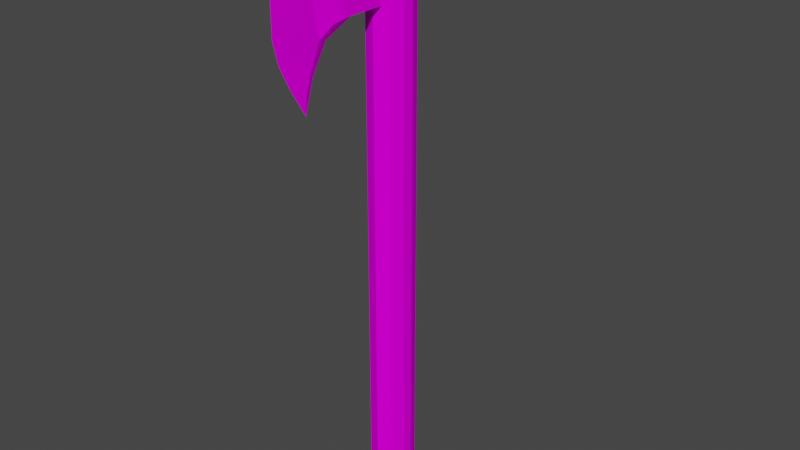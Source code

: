 # Source: tomahawk2.blend  (saved by Blender 3.6.11; exported with 4.5.12 LTS)
import bpy
from mathutils import Matrix  # noqa: F401  (used for matrix-valued properties, if any)

bpy.ops.wm.read_factory_settings(use_empty=True)
scene = bpy.context.scene
scene.name = 'Scene'

# ---- collections
col_collection = bpy.data.collections.new('Collection'); scene.collection.children.link(col_collection)
col_cutters = bpy.data.collections.new('Cutters'); scene.collection.children.link(col_cutters)

# ---- images (referenced by path relative to the original .blend; pixels are not part of the script)
import os
ASSET_DIR = os.environ.get("B2B_ASSET_DIR", "")  # directory of the original .blend (textures are referenced by path, not embedded)
HERE = os.path.dirname(os.path.abspath(__file__))  # packed textures are extracted next to this script under _unpacked/

def load_image(name, relpath, width, height, colorspace="sRGB"):
    """Load a texture the original file referenced (path relative to the .blend, or extracted next to this script)."""
    p = next((c for c in (os.path.join(HERE, relpath), os.path.join(ASSET_DIR, relpath)) if relpath and os.path.exists(c)), "")
    if p:
        img = bpy.data.images.load(p, check_existing=True)
        img.name = name
    else:  # same state as the original file: an image datablock whose file is absent (Cycles renders it pink)
        img = bpy.data.images.new(name, width, height)
        img.source = "FILE"
        img.filepath = "//" + (relpath or name)
    img.colorspace_settings.name = colorspace
    return img
img_tomahawkuhd_png = load_image('tomahawkUHD.png', 'tomahawkUHD.png', 1024, 1024, 'sRGB')

# ---- materials (node trees are filled in below, after node groups)
mat_material_001 = bpy.data.materials.new('Material.001')
mat_material_001.alpha_threshold = 0.0
mat_material_001.use_transparent_shadow = False
mat_material_001.roughness = 0.5
mat_material_001.line_color = (0.0, 0.0, 0.0, 1.0)

# ---- node groups
ng_auto_smooth = bpy.data.node_groups.new('Auto Smooth', 'GeometryNodeTree')
_s = ng_auto_smooth.interface.new_socket(name='Geometry', in_out='OUTPUT', socket_type='NodeSocketGeometry')
_s = ng_auto_smooth.interface.new_socket(name='Geometry', in_out='INPUT', socket_type='NodeSocketGeometry')
_s = ng_auto_smooth.interface.new_socket(name='Angle', in_out='INPUT', socket_type='NodeSocketFloat')
_s.subtype = 'ANGLE'
_s.min_value = 0.0
_s.max_value = 3.142
ng_auto_smooth.is_modifier = True
_N = ng_auto_smooth.nodes; _L = ng_auto_smooth.links
n0 = _N.new('NodeGroupOutput'); n0.name = 'Group Output'; n0.location = (480, -100)
n1 = _N.new('NodeGroupInput'); n1.name = 'Group Input'; n1.location = (-420, -300)
n2 = _N.new('NodeGroupInput'); n2.name = 'Group Input.001'; n2.location = (-60, -100)
n3 = _N.new('GeometryNodeSetShadeSmooth'); n3.name = 'Set Shade Smooth'; n3.location = (120, -100)
n3.domain = 'EDGE'
n4 = _N.new('GeometryNodeSetShadeSmooth'); n4.name = 'Set Shade Smooth.001'; n4.location = (300, -100)
n5 = _N.new('GeometryNodeInputMeshEdgeAngle'); n5.name = 'Edge Angle'; n5.location = (-420, -220)
n6 = _N.new('GeometryNodeInputEdgeSmooth'); n6.name = 'Is Edge Smooth'; n6.location = (-60, -160)
n7 = _N.new('GeometryNodeInputShadeSmooth'); n7.name = 'Is Face Smooth'; n7.location = (-240, -340)
n8 = _N.new('FunctionNodeBooleanMath'); n8.name = 'Boolean Math'; n8.location = (-60, -220)
n9 = _N.new('FunctionNodeCompare'); n9.name = 'Compare'; n9.location = (-240, -180)
n9.operation = 'LESS_EQUAL'
_L.new(n5.outputs[0], n9.inputs[0])
_L.new(n4.outputs[0], n0.inputs[0])
_L.new(n1.outputs[1], n9.inputs[1])
_L.new(n9.outputs[0], n8.inputs[0])
_L.new(n7.outputs[0], n8.inputs[1])
_L.new(n2.outputs[0], n3.inputs[0])
_L.new(n6.outputs[0], n3.inputs[1])
_L.new(n3.outputs[0], n4.inputs[0])
_L.new(n8.outputs[0], n3.inputs[2])
n0.is_active_output = True

# ---- material node trees
mat_material_001.use_nodes = True; mat_material_001.node_tree.nodes.clear()
_N = mat_material_001.node_tree.nodes; _L = mat_material_001.node_tree.links
n0 = _N.new('ShaderNodeOutputMaterial'); n0.name = 'Material Output'; n0.location = (300, 300)
n1 = _N.new('ShaderNodeBsdfPrincipled'); n1.name = 'Principled BSDF'; n1.location = (10, 300)
n1.distribution = 'GGX'
n1.subsurface_method = 'RANDOM_WALK_SKIN'
n1.inputs[2].default_value = 1.0
n1.inputs[3].default_value = 1.45
n1.inputs[13].default_value = 0.0
n1.inputs[27].default_value = (0.0, 0.0, 0.0, 1.0)
n1.inputs[28].default_value = 1.0
n2 = _N.new('ShaderNodeTexImage'); n2.name = 'Image Texture'; n2.location = (-280, 275)
n2.image = img_tomahawkuhd_png
n2.interpolation = 'Closest'
_L.new(n1.outputs[0], n0.inputs[0])
_L.new(n2.outputs[0], n1.inputs[0])
n0.is_active_output = True

# ---- world
world_world = bpy.data.worlds.new('World'); scene.world = world_world
world_world.use_nodes = True; world_world.node_tree.nodes.clear()
_N = world_world.node_tree.nodes; _L = world_world.node_tree.links
n0 = _N.new('ShaderNodeOutputWorld'); n0.name = 'World Output'; n0.location = (300, 300)
n1 = _N.new('ShaderNodeBackground'); n1.name = 'Background'; n1.location = (10, 300)
n1.inputs[0].default_value = (0.05088, 0.05088, 0.05088, 1.0)
_L.new(n1.outputs[0], n0.inputs[0])
n0.is_active_output = True
world_world.color = (0.05088, 0.05088, 0.05088)
world_world.use_sun_shadow = False
world_world.sun_shadow_jitter_overblur = 0.0

# ---- meshes
me_cube_001 = bpy.data.meshes.new('Cube.001')
me_cube_001.from_pydata([(-0.04688, -1.281, -0.3125), (-0.04688, -1.438, 0.3906), (0.03125, -0.2984, -0.125), (0.1097, -0.266, -0.125), (0.1875, -0.07812, 0.03125), (-0.07812, -0.3438, -0.1562), (0.03125, -0.3946, 0.3125), (0.03125, -1.072, 0.3125), (0.03125, -1.129, -0.1524), (0.03125, -0.8419, -0.1218), (-0.07812, -1.438, 0.4688), (-0.07812, -0.3946, 0.3906), (-0.07812, -1.072, 0.3906), (-0.07812, -0.8419, -0.1218), (-0.07812, -1.516, -1.172), (-0.07812, -1.75, -0.7812), (-0.07812, -1.906, -0.4688), (-0.07812, -1.984, -0.1562), (-0.07812, -1.984, 0.3906), (-0.07812, -1.906, 0.7812), (-0.07812, -1.672, 0.625), (-0.07812, -1.154, -0.3561), (-0.07812, -1.389, -0.7468), (-0.04688, -1.438, -0.625), (-0.04688, -1.516, -0.8594), (-0.04688, -1.672, 0.5469), (0.06685, -0.1477, 0.3125), (-0.1094, -1.281, -0.3125), (-0.1094, -1.438, 0.3906), (-0.1875, -0.2984, -0.125), (-0.266, -0.266, -0.125), (-0.3438, -0.07812, 0.03125), (-0.1875, -0.3946, 0.3125), (-0.1875, -1.072, 0.3125), (-0.1875, -1.129, -0.1524), (-0.1875, -0.8419, -0.1218), (-0.1094, -1.438, -0.625), (-0.1094, -1.516, -0.8594), (-0.1094, -1.672, 0.5469), (-0.2231, -0.1477, 0.3125), (0.03125, 0.2984, -0.125), (0.1097, 0.266, -0.125), (0.1875, 0.07812, 0.03125), (0.03125, 0.3946, 0.3125), (-0.07812, 0.3946, 0.3906), (0.06685, 0.1477, 0.3125), (-0.1875, 0.2984, -0.125), (-0.266, 0.266, -0.125), (-0.3438, 0.07812, 0.03125), (-0.1875, 0.3946, 0.3125), (-0.2231, 0.1477, 0.3125), (0.03125, 0.7852, 0.3125), (-0.07812, 0.7852, 0.3906), (-0.1875, 0.7852, 0.3125), (0.03125, 0.9234, -0.2031), (-0.1875, 0.9234, -0.2031), (0.03125, 1.987, -0.02344), (-0.1875, 1.987, -0.02344), (0.03125, 0.5349, -0.07256), (0.03125, 0.8777, -0.1574), (0.03125, 0.7295, 0.1041), (-0.1875, 0.8777, -0.1574), (-0.1875, 0.5349, -0.07256), (-0.1875, 0.7295, 0.1041), (0.03125, 1.41, 0.2344), (-0.07812, 1.41, 0.3125), (-0.1875, 1.41, 0.2344), (-0.07812, 2.035, 0.07812), (-0.07812, 2.3, -0.02344), (-0.07812, 0.3438, -0.125), (-0.07812, 0.9234, -0.2812), (-0.07812, 1.939, -0.125), (-0.07812, 0.4568, -0.07256), (-0.07812, 0.7996, -0.1574), (-0.07812, 0.1477, 0.3906), (-0.07812, -0.1477, 0.3906)], [], [(6, 11, 12, 7), (4, 42, 45, 26), (7, 12, 10, 1), (2, 5, 13, 9), (0, 23, 25, 1), (20, 10, 1, 25), (20, 25, 19), (2, 6, 7, 9), (11, 75, 39, 32), (3, 6, 2), (4, 26, 6), (21, 9, 8), (21, 9, 13), (21, 8, 0), (22, 21, 0, 23), (23, 24, 22), (22, 24, 14), (19, 25, 18), (15, 14, 24), (24, 23, 15), (15, 23, 16), (17, 16, 23), (18, 25, 17), (23, 17, 25), (32, 33, 12, 11), (39, 50, 48, 31), (33, 28, 10, 12), (29, 35, 13, 5), (27, 28, 38, 36), (20, 38, 28, 10), (20, 19, 38), (29, 35, 33, 32), (30, 29, 32), (31, 32, 39), (21, 34, 35), (21, 13, 35), (21, 27, 34), (22, 36, 27, 21), (36, 22, 37), (22, 14, 37), (19, 18, 38), (15, 37, 14), (37, 15, 36), (15, 16, 36), (17, 36, 16), (18, 17, 38), (36, 38, 17), (41, 40, 43), (42, 43, 45), (47, 49, 46), (48, 50, 49), (69, 46, 62, 72), (44, 43, 51, 52), (49, 44, 52, 53), (73, 61, 55, 70), (46, 49, 53, 63, 62), (70, 55, 57, 71), (58, 59, 60), (61, 62, 63), (72, 62, 61, 73), (43, 40, 58, 60, 51), (53, 52, 65, 66), (52, 51, 64, 65), (66, 65, 67, 57), (65, 64, 56, 67), (58, 72, 73, 59), (54, 70, 71, 56), (59, 73, 70, 54), (40, 69, 72, 58), (56, 64, 51, 60, 59, 54), (55, 61, 63, 53, 66, 57), (71, 57, 68), (57, 67, 68), (67, 56, 68), (56, 71, 68), (8, 7, 0), (9, 7, 8), (33, 35, 34), (34, 27, 33), (6, 3, 4), (43, 42, 41), (49, 47, 48), (32, 31, 30), (26, 45, 74, 75), (50, 74, 44, 49), (74, 45, 43, 44), (39, 75, 74, 50), (75, 11, 6, 26), (0, 7, 1), (33, 27, 28)])
me_cube_001.polygons.foreach_set('use_smooth', [True] * 90)
_k = set([(0, 8), (0, 23), (1, 7), (1, 10), (1, 25), (2, 6), (2, 9), (3, 4), (3, 6), (4, 42), (5, 13), (6, 7), (6, 26), (8, 9), (9, 21), (10, 12), (10, 20), (10, 28), (11, 12), (11, 75), (13, 21), (14, 15), (14, 22), (14, 24), (14, 37), (15, 16), (16, 17), (17, 18), (18, 19), (19, 20), (19, 25), (19, 38), (21, 22), (21, 35), (23, 24), (26, 45), (27, 34), (27, 36), (28, 33), (28, 38), (29, 32), (29, 35), (30, 31), (30, 32), (31, 48), (32, 33), (32, 39), (34, 35), (36, 37), (39, 50), (40, 43), (40, 58), (41, 42), (41, 43), (43, 45), (43, 51), (44, 52), (44, 74), (46, 49), (46, 62), (47, 48), (47, 49), (49, 50), (49, 53), (51, 64), (52, 65), (53, 66), (54, 56), (54, 59), (54, 70), (55, 57), (55, 61), (55, 70), (56, 64), (56, 68), (57, 66), (57, 68), (58, 59), (58, 72), (61, 62), (62, 72), (65, 67), (67, 68), (68, 71), (70, 71), (70, 73), (74, 75)])
me_cube_001.attributes.new('sharp_edge', 'BOOLEAN', 'EDGE').data.foreach_set('value', [ (min(e.vertices), max(e.vertices)) in _k for e in me_cube_001.edges])
_k = {(3, 4): 1.0, (1, 10): 1.0, (6, 7): 1.0, (1, 7): 1.0, (8, 9): 1.0, (0, 8): 1.0, (11, 12): 1.0, (10, 12): 1.0, (14, 15): 1.0, (15, 16): 1.0, (16, 17): 1.0, (18, 19): 1.0, (10, 20): 1.0, (19, 20): 1.0, (13, 21): 1.0, (21, 22): 1.0, (14, 22): 1.0, (0, 23): 1.0, (17, 18): 1.0, (23, 24): 1.0, (14, 24): 1.0, (1, 25): 1.0, (5, 13): 1.0, (19, 25): 1.0, (2, 6): 1.0, (3, 6): 1.0, (6, 26): 1.0, (9, 21): 1.0, (30, 31): 1.0, (10, 28): 1.0, (2, 9): 1.0, (32, 33): 1.0, (28, 33): 1.0, (34, 35): 1.0, (27, 34): 1.0, (27, 36): 1.0, (36, 37): 1.0, (14, 37): 1.0, (28, 38): 1.0, (19, 38): 1.0, (29, 32): 1.0, (30, 32): 1.0, (32, 39): 1.0, (21, 35): 1.0, (41, 42): 1.0, (4, 42): 1.0, (44, 74): 1.0, (40, 43): 1.0, (41, 43): 1.0, (43, 45): 1.0, (26, 45): 1.0, (47, 48): 1.0, (31, 48): 1.0, (46, 49): 1.0, (47, 49): 1.0, (49, 50): 1.0, (39, 50): 1.0, (43, 51): 1.0, (44, 52): 1.0, (49, 53): 1.0, (55, 70): 1.0, (54, 56): 1.0, (55, 57): 1.0, (58, 59): 1.0, (61, 62): 1.0, (62, 72): 1.0, (40, 58): 1.0, (46, 62): 1.0, (54, 59): 1.0, (55, 61): 1.0, (53, 66): 1.0, (52, 65): 1.0, (51, 64): 1.0, (56, 68): 1.0, (67, 68): 1.0, (57, 68): 1.0, (65, 67): 1.0, (57, 66): 1.0, (54, 70): 1.0, (58, 72): 1.0, (70, 71): 1.0, (70, 73): 1.0, (68, 71): 1.0, (56, 64): 1.0, (29, 35): 1.0, (74, 75): 1.0, (11, 75): 1.0}
me_cube_001.attributes.new('crease_edge', 'FLOAT', 'EDGE').data.foreach_set('value', [_k.get((min(e.vertices), max(e.vertices)), 0.0) for e in me_cube_001.edges])
_uv = me_cube_001.uv_layers.new(name='UVMap')
_uv.uv.foreach_set('vector', [0.8902, 0.4068, 0.8548, 0.4053, 0.8624, 0.227, 0.8977, 0.2285, 0.9059, 0.6, 0.856, 0.6, 0.836, 0.6417, 0.9259, 0.6417, 0.9499, 0.3737, 0.915, 0.3681, 0.915, 0.2698, 0.9367, 0.2741, 0.8807, 0.3737, 0.9107, 0.3618, 0.9095, 0.2303, 0.8807, 0.2306, 0.85, 0.8042, 0.79, 0.8316, 0.79, 0.6774, 0.85, 0.7125, 0.85, 0.4333, 0.85, 0.3583, 0.87, 0.3458, 0.87, 0.4208, 0.8897, 0.353, 0.9087, 0.3416, 0.8897, 0.4272, 0.8094, 0.7961, 0.9494, 0.8086, 0.9494, 0.8961, 0.8094, 0.8669, 0.9053, 0.4252, 0.9019, 0.3603, 0.9456, 0.3582, 0.9407, 0.4237, 1.0, 0.5833, 1.0, 0.6417, 0.96, 0.5833, 0.9009, 0.6001, 0.9205, 0.6414, 1.0, 0.6418, 0.9179, 0.3148, 0.9469, 0.4177, 0.8886, 0.3686, 0.8788, 0.3539, 0.9076, 0.251, 0.8788, 0.251, 0.9179, 0.3148, 0.8886, 0.3686, 0.8824, 0.3073, 0.884, 0.3137, 0.8833, 0.4337, 0.8478, 0.4261, 0.8552, 0.3344, 0.8552, 0.3344, 0.869, 0.2708, 0.884, 0.3137, 0.884, 0.3137, 0.869, 0.2708, 0.9122, 0.2003, 0.83, 0.725, 0.79, 0.6708, 0.89, 0.675, 0.8898, 0.829, 0.8924, 0.8996, 0.8339, 0.8568, 0.8339, 0.8568, 0.79, 0.825, 0.8898, 0.829, 0.8898, 0.829, 0.79, 0.825, 0.9049, 0.7799, 0.91, 0.7375, 0.9049, 0.7799, 0.79, 0.825, 0.89, 0.675, 0.79, 0.6708, 0.91, 0.7375, 0.79, 0.8316, 0.91, 0.7375, 0.79, 0.6774, 0.8826, 0.2285, 0.8902, 0.4068, 0.8548, 0.4083, 0.8472, 0.23, 0.9209, 0.6417, 0.8409, 0.6417, 0.8609, 0.6, 0.9009, 0.6, 0.9133, 0.2573, 0.8887, 0.3547, 0.8666, 0.3565, 0.8779, 0.2588, 0.9107, 0.2303, 0.9107, 0.3735, 0.9395, 0.3737, 0.9407, 0.2422, 0.85, 0.8042, 0.79, 0.8316, 0.79, 0.6774, 0.85, 0.7125, 0.8959, 0.3139, 0.8769, 0.3025, 0.8769, 0.2283, 0.8959, 0.2398, 0.8959, 0.3139, 0.8959, 0.3881, 0.8769, 0.3025, 0.8, 0.7958, 0.8, 0.8667, 0.94, 0.8958, 0.94, 0.8083, 0.9605, 0.5834, 1.001, 0.5835, 1.0, 0.6418, 0.9009, 0.6001, 1.0, 0.6418, 0.9205, 0.6414, 0.9179, 0.3148, 0.9469, 0.4177, 0.8886, 0.3686, 0.9076, 0.251, 0.9076, 0.3539, 0.9364, 0.3539, 0.9179, 0.3148, 0.8886, 0.3686, 0.8824, 0.3073, 0.884, 0.3137, 0.8833, 0.4337, 0.8478, 0.4261, 0.8552, 0.3344, 0.8552, 0.3344, 0.869, 0.2708, 0.884, 0.3137, 0.8552, 0.3344, 0.869, 0.2708, 0.884, 0.3137, 0.83, 0.725, 0.79, 0.6708, 0.89, 0.675, 0.8898, 0.829, 0.8924, 0.8996, 0.8339, 0.8568, 0.8339, 0.8568, 0.79, 0.825, 0.8898, 0.829, 0.8898, 0.829, 0.79, 0.825, 0.9049, 0.7799, 0.91, 0.7375, 0.9049, 0.7799, 0.79, 0.825, 0.89, 0.675, 0.79, 0.6708, 0.91, 0.7375, 0.79, 0.8316, 0.91, 0.7375, 0.79, 0.6774, 0.9605, 0.5834, 1.001, 0.5835, 1.0, 0.6418, 0.9009, 0.6001, 1.0, 0.6418, 0.9205, 0.6414, 1.001, 0.5835, 1.0, 0.6418, 0.9605, 0.5834, 0.9009, 0.6001, 0.9205, 0.6414, 1.0, 0.6418, 0.8167, 0.268, 0.8454, 0.2668, 0.8486, 0.3305, 0.8185, 0.3119, 0.9128, 0.267, 0.9481, 0.2693, 0.9415, 0.372, 0.9062, 0.3697, 0.9456, 0.3698, 0.9102, 0.372, 0.9036, 0.2694, 0.9389, 0.2671, 0.8536, 0.3656, 0.8837, 0.3842, 0.8815, 0.4011, 0.8476, 0.4113, 0.8119, 0.8452, 0.9294, 0.8344, 0.908, 0.8945, 0.8555, 0.9395, 0.7992, 0.9473, 0.9196, 0.4449, 0.8843, 0.4414, 0.8843, 0.186, 0.922, 0.2029, 0.9083, 0.8948, 0.9107, 0.9873, 0.8517, 0.939, 0.9083, 0.8948, 0.9107, 0.9873, 0.8517, 0.939, 0.8153, 0.3185, 0.8454, 0.3372, 0.8496, 0.43, 0.8195, 0.4114, 0.8119, 0.8452, 0.9294, 0.8344, 0.908, 0.8945, 0.8555, 0.9395, 0.7992, 0.9473, 0.9123, 0.4037, 0.877, 0.406, 0.8782, 0.2401, 0.9136, 0.2378, 0.8635, 0.2409, 0.8988, 0.2431, 0.9001, 0.409, 0.8648, 0.4067, 0.9109, 0.3778, 0.8756, 0.3801, 0.9003, 0.206, 0.9408, 0.2141, 0.8701, 0.2401, 0.9054, 0.2424, 0.9353, 0.4061, 0.8948, 0.4142, 0.9433, 0.4033, 0.9132, 0.4219, 0.9174, 0.329, 0.9475, 0.3104, 0.8843, 0.4414, 0.9196, 0.4449, 0.922, 0.2029, 0.8843, 0.186, 0.8854, 0.3538, 0.8553, 0.3724, 0.8493, 0.3267, 0.8832, 0.3369, 0.92, 0.3963, 0.8913, 0.3952, 0.8931, 0.3513, 0.9232, 0.3326, 0.9185, 0.6544, 0.967, 0.8136, 0.967, 0.9795, 0.9107, 0.9873, 0.8472, 0.94, 0.8368, 0.9266, 0.9185, 0.6544, 0.967, 0.8136, 0.967, 0.9795, 0.9107, 0.9873, 0.8472, 0.94, 0.8368, 0.9266, 0.9247, 0.4131, 0.887, 0.3961, 0.918, 0.3146, 0.9541, 0.3407, 0.9136, 0.3326, 0.9242, 0.2588, 0.8602, 0.3187, 0.9007, 0.3106, 0.8708, 0.3925, 0.887, 0.2331, 0.9247, 0.2162, 0.918, 0.3146, 0.8003, 0.9159, 0.9494, 0.8961, 0.7814, 0.9498, 0.8094, 0.8669, 0.9494, 0.8961, 0.8003, 0.9159, 0.94, 0.8958, 0.8, 0.8667, 0.7909, 0.9157, 0.8003, 0.9159, 0.7814, 0.9498, 0.9494, 0.8961, 1.0, 0.6418, 0.9605, 0.5834, 0.9009, 0.6001, 1.0, 0.6418, 0.9009, 0.6001, 0.9605, 0.5834, 1.0, 0.6418, 0.9605, 0.5834, 0.9009, 0.6001, 1.0, 0.6418, 0.9009, 0.6001, 0.9605, 0.5834, 0.9294, 0.2787, 0.9253, 0.3568, 0.8816, 0.3543, 0.8858, 0.2766, 0.9414, 0.28, 0.8977, 0.2826, 0.8943, 0.2177, 0.9296, 0.2154, 0.8816, 0.3543, 0.9253, 0.3568, 0.9135, 0.4215, 0.8781, 0.4192, 0.9456, 0.3582, 0.9019, 0.3603, 0.8977, 0.2826, 0.9414, 0.28, 0.8858, 0.2766, 0.8892, 0.2116, 0.9246, 0.2131, 0.9294, 0.2787, 0.7814, 0.9498, 0.9494, 0.8961, 0.9996, 0.9544, 0.7814, 0.9498, 0.9996, 0.9544, 0.9494, 0.8961])
me_cube_001.materials.append(mat_material_001)
me_cube_001.use_paint_bone_selection = False
me_cube_001.use_paint_mask = True
me_cube_001.update()
me_cube_002 = bpy.data.meshes.new('Cube.002')
me_cube_002.from_pydata([(0.5, 0.07812, 6.594), (0.2344, 0.3438, 6.438), (0.4222, 0.266, 6.438), (0.4219, 0.06258, -0.6562), (0.3624, 0.2062, -0.6562), (0.5, -0.07812, 6.594), (0.4222, -0.266, 6.438), (0.4219, -0.06258, -0.6562), (0.3624, -0.2062, -0.6562), (-0.03125, 0.07812, 6.594), (0.04655, 0.266, 6.438), (0.04688, 0.06258, -0.6562), (0.2344, 0.2592, -0.6562), (0.1063, 0.2062, -0.6562), (-0.03125, -0.07812, 6.594), (0.2344, -0.3438, 6.438), (0.04655, -0.266, 6.438), (0.2344, -0.2592, -0.6562), (0.04688, -0.06258, -0.6562), (0.1063, -0.2062, -0.6562), (0.04655, -0.266, -0.5), (0.2344, -0.3438, -0.5), (-0.03125, -0.07812, -0.5), (0.5, 0.07812, -0.5), (0.4222, 0.266, -0.5), (0.4222, -0.266, -0.5), (0.5, -0.07812, -0.5), (0.2344, 0.3438, -0.5), (0.04655, 0.266, -0.5), (-0.03125, 0.07812, -0.5), (0.5, -0.07812, 6.438), (0.5, 0.07812, 6.438), (-0.03125, 0.07812, 6.438), (-0.03125, -0.07812, 6.438)], [], [(11, 13, 12, 4, 3, 7, 8, 17, 19, 18), (22, 33, 32, 29), (1, 27, 28, 10), (15, 16, 20, 21), (15, 21, 25, 6), (6, 25, 26, 30), (20, 16, 33, 22), (0, 31, 2), (2, 24, 27, 1), (0, 5, 30, 31), (10, 28, 29, 32), (19, 17, 21, 20), (18, 19, 20, 22), (3, 4, 24, 23), (8, 7, 26, 25), (12, 13, 28, 27), (13, 11, 29, 28), (11, 18, 22, 29), (7, 3, 23, 26), (4, 12, 27, 24), (17, 8, 25, 21), (31, 30, 26, 23), (2, 31, 23, 24), (30, 5, 6), (33, 16, 14), (32, 9, 10), (32, 33, 14, 9)])
_uv = me_cube_002.uv_layers.new(name='UVMap')
_uv.uv.foreach_set('vector', [0.32, 0.15, 0.3408, 0.1541, 0.36, 0.1667, 0.36, 0.1917, 0.3392, 0.2039, 0.32, 0.2083, 0.3, 0.2039, 0.28, 0.1917, 0.28, 0.1667, 0.3, 0.1541, 0.36, 0.03333, 0.36, 0.975, 0.3111, 0.975, 0.3111, 0.03333, 0.1911, 0.975, 0.1911, 0.03333, 0.2511, 0.03333, 0.2511, 0.975, 0.48, 0.975, 0.42, 0.975, 0.42, 0.03333, 0.48, 0.03333, 0.48, 0.975, 0.48, 0.03333, 0.54, 0.03333, 0.54, 0.975, 0.54, 0.975, 0.54, 0.03333, 0.6, 0.03333, 0.6, 0.975, 0.42, 0.03333, 0.42, 0.975, 0.36, 0.975, 0.36, 0.03333, 0.3, 0.1, 0.3, 0.1167, 0.24, 0.1167, 0.71, 0.975, 0.71, 0.03333, 0.77, 0.03333, 0.77, 0.975, 0.3, 0.1, 0.34, 0.1, 0.34, 0.1167, 0.3, 0.1167, 0.2511, 0.975, 0.2511, 0.03333, 0.3111, 0.03333, 0.3111, 0.975, 0.44, 0.6, 0.44, 0.575, 0.48, 0.575, 0.48, 0.6, 0.44, 0.625, 0.44, 0.6, 0.48, 0.6, 0.48, 0.625, 0.44, 0.5, 0.44, 0.475, 0.48, 0.475, 0.48, 0.5, 0.44, 0.55, 0.44, 0.525, 0.48, 0.525, 0.48, 0.55, 0.44, 0.6917, 0.44, 0.6667, 0.48, 0.6667, 0.48, 0.6917, 0.44, 0.6667, 0.44, 0.6417, 0.48, 0.6417, 0.48, 0.6667, 0.44, 0.6417, 0.44, 0.625, 0.48, 0.625, 0.48, 0.6417, 0.44, 0.525, 0.44, 0.5, 0.48, 0.5, 0.48, 0.525, 0.44, 0.475, 0.44, 0.45, 0.48, 0.45, 0.48, 0.475, 0.44, 0.575, 0.44, 0.55, 0.48, 0.55, 0.48, 0.575, 0.65, 0.975, 0.6, 0.975, 0.6, 0.03333, 0.65, 0.03333, 0.71, 0.975, 0.65, 0.975, 0.65, 0.03333, 0.71, 0.03333, 0.34, 0.1167, 0.34, 0.1, 0.4, 0.1167, 0.3, 0.1167, 0.24, 0.1167, 0.3, 0.1, 0.34, 0.1167, 0.34, 0.1, 0.4, 0.1167, 0.34, 0.1167, 0.3, 0.1167, 0.3, 0.1, 0.34, 0.1])
me_cube_002.materials.append(mat_material_001)
me_cube_002.use_mirror_vertex_groups = False
me_cube_002.update()

# ---- objects
ob_empty = bpy.data.objects.new('Empty', None)
ob_cube_001 = bpy.data.objects.new('Cube.001', me_cube_001)
ob_cube_002 = bpy.data.objects.new('Cube.002', me_cube_002)

# ---- transforms, parenting, visibility, modifiers, constraints
ob_empty.location = (-3.75, -3.125, 5.0)
ob_empty.rotation_euler = (1.571, 0.7908, 1.571)
ob_empty.empty_display_type = 'IMAGE'
ob_empty.empty_display_size = 13.59
ob_empty.empty_image_offset = (-0.5, -0.184)
ob_cube_001.location = (0.625, 1.192e-07, 13.12)
ob_cube_001.scale = (2.0, 2.0, 2.0)
_m = ob_cube_001.modifiers.new('Auto Smooth', 'NODES')
_m.node_group = ng_auto_smooth
_gi = [s.identifier for s in ng_auto_smooth.interface.items_tree if s.item_type == 'SOCKET' and s.in_out == 'INPUT']
_m[_gi[1]] = 2.104  # Angle
ob_cube_002.location = (1.192e-07, 1.192e-07, -4.768e-07)
ob_cube_002.scale = (2.0, 2.0, 2.0)
ob_cube_002.lock_rotations_4d = False
ob_cube_002.empty_display_type = 'ARROWS'
ob_cube_002.lineart.crease_threshold = 0.0

# ---- collection membership
col_collection.objects.link(ob_empty)
col_collection.objects.link(ob_cube_001)
col_collection.objects.link(ob_cube_002)

# ---- scene / render settings (as saved in the file)
scene.frame_start = 1; scene.frame_end = 250; scene.frame_set(156)
scene.render.engine = 'BLENDER_EEVEE_NEXT'
scene.cycles.sampling_pattern = 'TABULATED_SOBOL'
scene.view_settings.view_transform = 'Filmic'
bpy.context.view_layer.update()

# ---- added for rendering (the .blend has no active camera and no usable light): camera, sun
cam_auto = bpy.data.cameras.new('AutoCamera')
cam_auto.lens = 50.0
cam_auto.sensor_width = 36.0
cam_auto.clip_end = 1000.0
ob_auto_camera = bpy.data.objects.new('AutoCamera', cam_auto)
scene.collection.objects.link(ob_auto_camera)
ob_auto_camera.location = (17.29, -19.8703, 20.1445)
ob_auto_camera.rotation_euler = (1.09748, -7.21219e-08, 0.694738)
scene.camera = ob_auto_camera
light_auto_sun = bpy.data.lights.new('AutoSun', 'SUN')
light_auto_sun.energy = 3.0
light_auto_sun.angle = 0.0523599
ob_auto_sun = bpy.data.objects.new('AutoSun', light_auto_sun)
scene.collection.objects.link(ob_auto_sun)
ob_auto_sun.rotation_euler = (0.872665, 0.174533, 0.523599)
bpy.context.view_layer.update()
